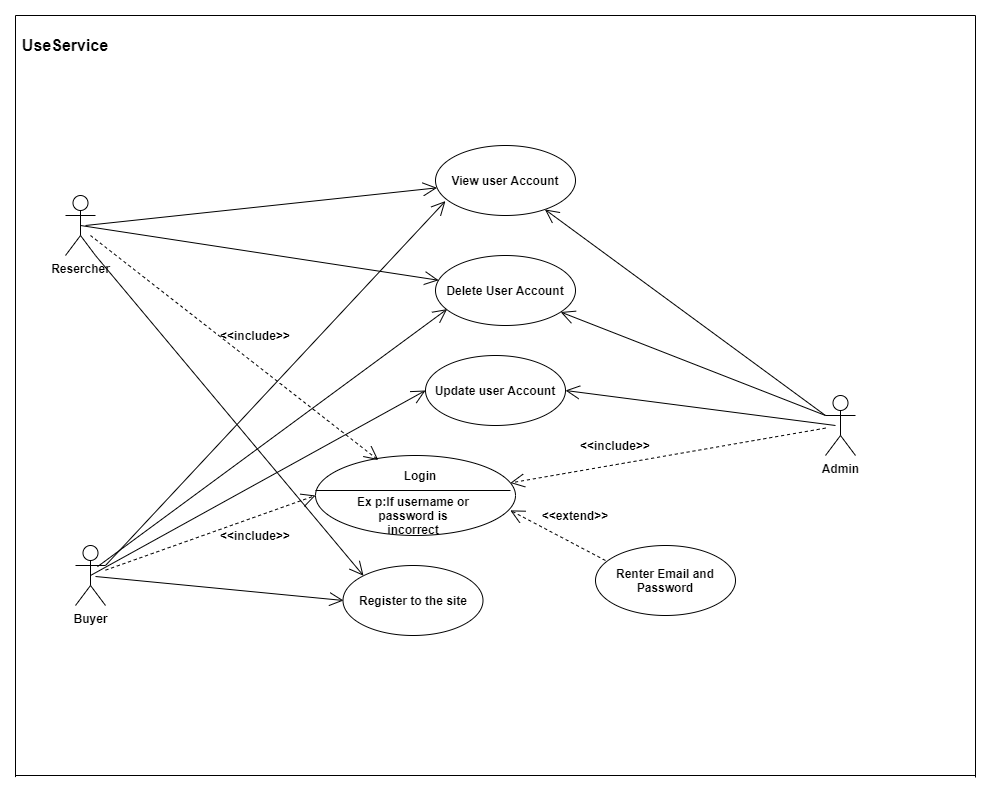

The diagram above was exported from draw.io. Its source (the exported page's mxGraphModel, read from the mxfile embedded in the PNG):
<mxGraphModel dx="1038" dy="1591" grid="1" gridSize="10" guides="1" tooltips="1" connect="1" arrows="1" fold="1" page="1" pageScale="1" pageWidth="850" pageHeight="1100" math="0" shadow="0">
  <root>
    <mxCell id="0" />
    <mxCell id="1" parent="0" />
    <mxCell id="qoHAWFtJfJ3UBYdeb4Hw-1" value="Resercher" style="shape=umlActor;verticalLabelPosition=bottom;verticalAlign=top;html=1;outlineConnect=0;fontStyle=1" vertex="1" parent="1">
      <mxGeometry x="50" y="100" width="30" height="60" as="geometry" />
    </mxCell>
    <mxCell id="qoHAWFtJfJ3UBYdeb4Hw-2" value="Buyer" style="shape=umlActor;verticalLabelPosition=bottom;verticalAlign=top;html=1;outlineConnect=0;fontStyle=1" vertex="1" parent="1">
      <mxGeometry x="60" y="450" width="30" height="60" as="geometry" />
    </mxCell>
    <mxCell id="qoHAWFtJfJ3UBYdeb4Hw-4" value="Admin" style="shape=umlActor;verticalLabelPosition=bottom;verticalAlign=top;html=1;outlineConnect=0;fontStyle=1" vertex="1" parent="1">
      <mxGeometry x="810" y="300" width="30" height="60" as="geometry" />
    </mxCell>
    <mxCell id="qoHAWFtJfJ3UBYdeb4Hw-5" value="&lt;b&gt;Delete User Account&lt;/b&gt;" style="ellipse;whiteSpace=wrap;html=1;" vertex="1" parent="1">
      <mxGeometry x="420" y="160" width="140" height="70" as="geometry" />
    </mxCell>
    <mxCell id="qoHAWFtJfJ3UBYdeb4Hw-6" value="" style="ellipse;whiteSpace=wrap;html=1;" vertex="1" parent="1">
      <mxGeometry x="300" y="360" width="200" height="80" as="geometry" />
    </mxCell>
    <mxCell id="qoHAWFtJfJ3UBYdeb4Hw-7" value="Renter Email and Password" style="ellipse;whiteSpace=wrap;html=1;fontStyle=1" vertex="1" parent="1">
      <mxGeometry x="580" y="450" width="140" height="70" as="geometry" />
    </mxCell>
    <mxCell id="qoHAWFtJfJ3UBYdeb4Hw-9" value="" style="endArrow=open;endFill=1;endSize=12;html=1;dashed=1;exitX=0.071;exitY=0.214;exitDx=0;exitDy=0;exitPerimeter=0;entryX=0.974;entryY=0.686;entryDx=0;entryDy=0;entryPerimeter=0;" edge="1" parent="1" source="qoHAWFtJfJ3UBYdeb4Hw-7" target="qoHAWFtJfJ3UBYdeb4Hw-6">
      <mxGeometry width="160" relative="1" as="geometry">
        <mxPoint x="350" y="480" as="sourcePoint" />
        <mxPoint x="360" y="660" as="targetPoint" />
      </mxGeometry>
    </mxCell>
    <mxCell id="qoHAWFtJfJ3UBYdeb4Hw-10" value="" style="line;strokeWidth=1;fillColor=none;align=left;verticalAlign=middle;spacingTop=-1;spacingLeft=3;spacingRight=3;rotatable=0;labelPosition=right;points=[];portConstraint=eastwest;" vertex="1" parent="1">
      <mxGeometry x="300" y="391" width="195" height="8" as="geometry" />
    </mxCell>
    <mxCell id="qoHAWFtJfJ3UBYdeb4Hw-11" value="&lt;b&gt;Login&lt;/b&gt;" style="text;html=1;strokeColor=none;fillColor=none;align=center;verticalAlign=middle;whiteSpace=wrap;rounded=0;" vertex="1" parent="1">
      <mxGeometry x="385" y="370" width="40" height="20" as="geometry" />
    </mxCell>
    <mxCell id="qoHAWFtJfJ3UBYdeb4Hw-12" value="Ex p:If username or password is incorrect" style="text;html=1;strokeColor=none;fillColor=none;align=center;verticalAlign=middle;whiteSpace=wrap;rounded=0;fontStyle=1" vertex="1" parent="1">
      <mxGeometry x="337.5" y="409" width="120" height="21" as="geometry" />
    </mxCell>
    <mxCell id="qoHAWFtJfJ3UBYdeb4Hw-13" value="&amp;lt;&amp;lt;extend&amp;gt;&amp;gt;" style="text;html=1;strokeColor=none;fillColor=none;align=center;verticalAlign=middle;whiteSpace=wrap;rounded=0;fontStyle=1" vertex="1" parent="1">
      <mxGeometry x="540" y="410" width="40" height="20" as="geometry" />
    </mxCell>
    <mxCell id="qoHAWFtJfJ3UBYdeb4Hw-14" value="" style="endArrow=open;endFill=1;endSize=12;html=1;dashed=1;entryX=0;entryY=0.5;entryDx=0;entryDy=0;" edge="1" parent="1" source="qoHAWFtJfJ3UBYdeb4Hw-2" target="qoHAWFtJfJ3UBYdeb4Hw-6">
      <mxGeometry width="160" relative="1" as="geometry">
        <mxPoint x="110.0007112971548" y="407.34776470105936" as="sourcePoint" />
        <mxPoint x="241.01824172751685" y="449.99904788869816" as="targetPoint" />
      </mxGeometry>
    </mxCell>
    <mxCell id="qoHAWFtJfJ3UBYdeb4Hw-15" value="&amp;lt;&amp;lt;include&amp;gt;&amp;gt;" style="text;html=1;strokeColor=none;fillColor=none;align=center;verticalAlign=middle;whiteSpace=wrap;rounded=0;fontStyle=1" vertex="1" parent="1">
      <mxGeometry x="220" y="430" width="40" height="20" as="geometry" />
    </mxCell>
    <mxCell id="qoHAWFtJfJ3UBYdeb4Hw-16" value="" style="endArrow=open;endFill=1;endSize=12;html=1;dashed=1;entryX=0.974;entryY=0.343;entryDx=0;entryDy=0;entryPerimeter=0;" edge="1" parent="1" source="qoHAWFtJfJ3UBYdeb4Hw-4" target="qoHAWFtJfJ3UBYdeb4Hw-6">
      <mxGeometry width="160" relative="1" as="geometry">
        <mxPoint x="490" y="349.33333333333337" as="sourcePoint" />
        <mxPoint x="700" y="270" as="targetPoint" />
      </mxGeometry>
    </mxCell>
    <mxCell id="qoHAWFtJfJ3UBYdeb4Hw-17" value="&amp;lt;&amp;lt;include&amp;gt;&amp;gt;" style="text;html=1;strokeColor=none;fillColor=none;align=center;verticalAlign=middle;whiteSpace=wrap;rounded=0;fontStyle=1" vertex="1" parent="1">
      <mxGeometry x="580" y="340" width="40" height="20" as="geometry" />
    </mxCell>
    <mxCell id="qoHAWFtJfJ3UBYdeb4Hw-18" value="" style="endArrow=open;endFill=1;endSize=12;html=1;exitX=0.5;exitY=0.5;exitDx=0;exitDy=0;exitPerimeter=0;" edge="1" parent="1" source="qoHAWFtJfJ3UBYdeb4Hw-1" target="qoHAWFtJfJ3UBYdeb4Hw-5">
      <mxGeometry width="160" relative="1" as="geometry">
        <mxPoint x="170" y="219.33333333333337" as="sourcePoint" />
        <mxPoint x="380" y="140" as="targetPoint" />
      </mxGeometry>
    </mxCell>
    <mxCell id="qoHAWFtJfJ3UBYdeb4Hw-19" value="" style="endArrow=open;endFill=1;endSize=12;html=1;dashed=1;exitX=0.5;exitY=0.5;exitDx=0;exitDy=0;exitPerimeter=0;entryX=0.314;entryY=0.057;entryDx=0;entryDy=0;entryPerimeter=0;" edge="1" parent="1" target="qoHAWFtJfJ3UBYdeb4Hw-6">
      <mxGeometry width="160" relative="1" as="geometry">
        <mxPoint x="75" y="140" as="sourcePoint" />
        <mxPoint x="433.06150637436076" y="194.76234803372574" as="targetPoint" />
      </mxGeometry>
    </mxCell>
    <mxCell id="qoHAWFtJfJ3UBYdeb4Hw-20" value="&amp;lt;&amp;lt;include&amp;gt;&amp;gt;" style="text;html=1;strokeColor=none;fillColor=none;align=center;verticalAlign=middle;whiteSpace=wrap;rounded=0;fontStyle=1" vertex="1" parent="1">
      <mxGeometry x="220" y="230" width="40" height="20" as="geometry" />
    </mxCell>
    <mxCell id="qoHAWFtJfJ3UBYdeb4Hw-21" value="" style="endArrow=open;endFill=1;endSize=12;html=1;exitX=0;exitY=0.3333333333333333;exitDx=0;exitDy=0;exitPerimeter=0;" edge="1" parent="1" source="qoHAWFtJfJ3UBYdeb4Hw-4" target="qoHAWFtJfJ3UBYdeb4Hw-5">
      <mxGeometry width="160" relative="1" as="geometry">
        <mxPoint x="75" y="140" as="sourcePoint" />
        <mxPoint x="433.06150637436076" y="194.76234803372574" as="targetPoint" />
      </mxGeometry>
    </mxCell>
    <mxCell id="qoHAWFtJfJ3UBYdeb4Hw-22" value="" style="endArrow=open;endFill=1;endSize=12;html=1;exitX=0.733;exitY=0.353;exitDx=0;exitDy=0;exitPerimeter=0;entryX=0.083;entryY=0.766;entryDx=0;entryDy=0;entryPerimeter=0;" edge="1" parent="1" source="qoHAWFtJfJ3UBYdeb4Hw-2" target="qoHAWFtJfJ3UBYdeb4Hw-5">
      <mxGeometry width="160" relative="1" as="geometry">
        <mxPoint x="75" y="140" as="sourcePoint" />
        <mxPoint x="433.06150637436076" y="194.76234803372574" as="targetPoint" />
      </mxGeometry>
    </mxCell>
    <mxCell id="qoHAWFtJfJ3UBYdeb4Hw-23" value="Register to the site" style="ellipse;whiteSpace=wrap;html=1;fontStyle=1" vertex="1" parent="1">
      <mxGeometry x="327.5" y="470" width="140" height="70" as="geometry" />
    </mxCell>
    <mxCell id="qoHAWFtJfJ3UBYdeb4Hw-24" value="" style="endArrow=open;endFill=1;endSize=12;html=1;" edge="1" parent="1">
      <mxGeometry width="160" relative="1" as="geometry">
        <mxPoint x="80" y="481" as="sourcePoint" />
        <mxPoint x="328" y="505" as="targetPoint" />
      </mxGeometry>
    </mxCell>
    <mxCell id="qoHAWFtJfJ3UBYdeb4Hw-25" value="" style="endArrow=open;endFill=1;endSize=12;html=1;exitX=1;exitY=1;exitDx=0;exitDy=0;exitPerimeter=0;entryX=0;entryY=0;entryDx=0;entryDy=0;" edge="1" parent="1" source="qoHAWFtJfJ3UBYdeb4Hw-1" target="qoHAWFtJfJ3UBYdeb4Hw-23">
      <mxGeometry width="160" relative="1" as="geometry">
        <mxPoint x="80" y="320" as="sourcePoint" />
        <mxPoint x="350" y="520" as="targetPoint" />
      </mxGeometry>
    </mxCell>
    <mxCell id="qoHAWFtJfJ3UBYdeb4Hw-26" value="&lt;b&gt;View user Account&lt;/b&gt;" style="ellipse;whiteSpace=wrap;html=1;" vertex="1" parent="1">
      <mxGeometry x="420" y="50" width="140" height="70" as="geometry" />
    </mxCell>
    <mxCell id="qoHAWFtJfJ3UBYdeb4Hw-27" value="&lt;b&gt;Update user Account&lt;/b&gt;" style="ellipse;whiteSpace=wrap;html=1;" vertex="1" parent="1">
      <mxGeometry x="410" y="260" width="140" height="70" as="geometry" />
    </mxCell>
    <mxCell id="qoHAWFtJfJ3UBYdeb4Hw-29" value="" style="endArrow=open;endFill=1;endSize=12;html=1;exitX=0;exitY=0.3333333333333333;exitDx=0;exitDy=0;exitPerimeter=0;" edge="1" parent="1" source="qoHAWFtJfJ3UBYdeb4Hw-4" target="qoHAWFtJfJ3UBYdeb4Hw-26">
      <mxGeometry width="160" relative="1" as="geometry">
        <mxPoint x="820" y="330" as="sourcePoint" />
        <mxPoint x="555.1617061607194" y="226.547541469031" as="targetPoint" />
      </mxGeometry>
    </mxCell>
    <mxCell id="qoHAWFtJfJ3UBYdeb4Hw-30" value="" style="endArrow=open;endFill=1;endSize=12;html=1;" edge="1" parent="1" target="qoHAWFtJfJ3UBYdeb4Hw-26">
      <mxGeometry width="160" relative="1" as="geometry">
        <mxPoint x="70" y="130" as="sourcePoint" />
        <mxPoint x="433.06150637436076" y="194.76234803372574" as="targetPoint" />
      </mxGeometry>
    </mxCell>
    <mxCell id="qoHAWFtJfJ3UBYdeb4Hw-31" value="" style="endArrow=open;endFill=1;endSize=12;html=1;exitX=1;exitY=0.3333333333333333;exitDx=0;exitDy=0;exitPerimeter=0;entryX=0.071;entryY=0.794;entryDx=0;entryDy=0;entryPerimeter=0;" edge="1" parent="1" source="qoHAWFtJfJ3UBYdeb4Hw-2" target="qoHAWFtJfJ3UBYdeb4Hw-26">
      <mxGeometry width="160" relative="1" as="geometry">
        <mxPoint x="140" y="400" as="sourcePoint" />
        <mxPoint x="443.06150637436076" y="204.76234803372574" as="targetPoint" />
      </mxGeometry>
    </mxCell>
    <mxCell id="qoHAWFtJfJ3UBYdeb4Hw-32" value="" style="endArrow=open;endFill=1;endSize=12;html=1;exitX=0;exitY=0.3333333333333333;exitDx=0;exitDy=0;exitPerimeter=0;entryX=1;entryY=0.5;entryDx=0;entryDy=0;" edge="1" parent="1" target="qoHAWFtJfJ3UBYdeb4Hw-27">
      <mxGeometry width="160" relative="1" as="geometry">
        <mxPoint x="820" y="330" as="sourcePoint" />
        <mxPoint x="555.1617061607194" y="226.547541469031" as="targetPoint" />
      </mxGeometry>
    </mxCell>
    <mxCell id="qoHAWFtJfJ3UBYdeb4Hw-33" value="" style="endArrow=open;endFill=1;endSize=12;html=1;exitX=0.5;exitY=0.5;exitDx=0;exitDy=0;exitPerimeter=0;entryX=0;entryY=0.5;entryDx=0;entryDy=0;" edge="1" parent="1" source="qoHAWFtJfJ3UBYdeb4Hw-2" target="qoHAWFtJfJ3UBYdeb4Hw-27">
      <mxGeometry width="160" relative="1" as="geometry">
        <mxPoint x="91.99000000000001" y="481.17999999999995" as="sourcePoint" />
        <mxPoint x="441.6199999999999" y="223.62" as="targetPoint" />
      </mxGeometry>
    </mxCell>
    <mxCell id="qoHAWFtJfJ3UBYdeb4Hw-36" value="" style="endArrow=none;html=1;" edge="1" parent="1">
      <mxGeometry width="50" height="50" relative="1" as="geometry">
        <mxPoint y="681.5999755859375" as="sourcePoint" />
        <mxPoint y="-80" as="targetPoint" />
      </mxGeometry>
    </mxCell>
    <mxCell id="qoHAWFtJfJ3UBYdeb4Hw-37" value="" style="endArrow=none;html=1;" edge="1" parent="1">
      <mxGeometry width="50" height="50" relative="1" as="geometry">
        <mxPoint y="-80" as="sourcePoint" />
        <mxPoint x="960" y="-80" as="targetPoint" />
      </mxGeometry>
    </mxCell>
    <mxCell id="qoHAWFtJfJ3UBYdeb4Hw-38" value="" style="endArrow=none;html=1;" edge="1" parent="1">
      <mxGeometry width="50" height="50" relative="1" as="geometry">
        <mxPoint y="680" as="sourcePoint" />
        <mxPoint x="960" y="680" as="targetPoint" />
      </mxGeometry>
    </mxCell>
    <mxCell id="qoHAWFtJfJ3UBYdeb4Hw-39" value="" style="endArrow=none;html=1;" edge="1" parent="1">
      <mxGeometry width="50" height="50" relative="1" as="geometry">
        <mxPoint x="960" y="682" as="sourcePoint" />
        <mxPoint x="960" y="-80" as="targetPoint" />
      </mxGeometry>
    </mxCell>
    <mxCell id="qoHAWFtJfJ3UBYdeb4Hw-40" value="UseService" style="text;html=1;strokeColor=none;fillColor=none;align=center;verticalAlign=middle;whiteSpace=wrap;rounded=0;fontStyle=1;fontSize=16;" vertex="1" parent="1">
      <mxGeometry x="30" y="-60" width="40" height="20" as="geometry" />
    </mxCell>
  </root>
</mxGraphModel>